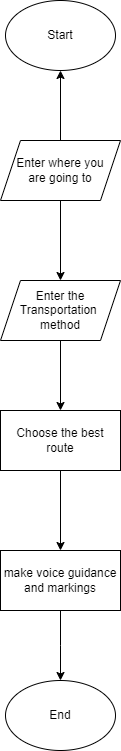

The diagram above was exported from draw.io. Its source (the exported page's mxGraphModel, read from the mxfile embedded in the PNG):
<mxGraphModel dx="1434" dy="1884" grid="1" gridSize="10" guides="1" tooltips="1" connect="1" arrows="1" fold="1" page="1" pageScale="1" pageWidth="850" pageHeight="1100" math="0" shadow="0">
  <root>
    <mxCell id="0" />
    <mxCell id="1" parent="0" />
    <mxCell id="fuFrKk3FmDn6FTi5MVbP-4" value="" style="edgeStyle=orthogonalEdgeStyle;rounded=0;orthogonalLoop=1;jettySize=auto;html=1;" parent="1" edge="1">
      <mxGeometry relative="1" as="geometry">
        <mxPoint x="430" y="130" as="sourcePoint" />
        <mxPoint x="430" y="210" as="targetPoint" />
      </mxGeometry>
    </mxCell>
    <mxCell id="fuFrKk3FmDn6FTi5MVbP-6" value="" style="edgeStyle=orthogonalEdgeStyle;rounded=0;orthogonalLoop=1;jettySize=auto;html=1;" parent="1" edge="1">
      <mxGeometry relative="1" as="geometry">
        <mxPoint x="430" y="270" as="sourcePoint" />
        <mxPoint x="430" y="340" as="targetPoint" />
      </mxGeometry>
    </mxCell>
    <mxCell id="-6l8vFV4JrpX9nd0HIPS-11" value="" style="edgeStyle=orthogonalEdgeStyle;rounded=0;orthogonalLoop=1;jettySize=auto;html=1;" edge="1" parent="1" source="-6l8vFV4JrpX9nd0HIPS-3">
      <mxGeometry relative="1" as="geometry">
        <mxPoint x="430" as="targetPoint" />
      </mxGeometry>
    </mxCell>
    <mxCell id="-6l8vFV4JrpX9nd0HIPS-3" value="Enter where you&lt;br&gt;are going to" style="shape=parallelogram;perimeter=parallelogramPerimeter;whiteSpace=wrap;html=1;fixedSize=1;" vertex="1" parent="1">
      <mxGeometry x="370" y="70" width="120" height="60" as="geometry" />
    </mxCell>
    <mxCell id="-6l8vFV4JrpX9nd0HIPS-5" value="Enter the Transportation&amp;nbsp;&lt;br&gt;method" style="shape=parallelogram;perimeter=parallelogramPerimeter;whiteSpace=wrap;html=1;fixedSize=1;" vertex="1" parent="1">
      <mxGeometry x="370" y="210" width="120" height="60" as="geometry" />
    </mxCell>
    <mxCell id="-6l8vFV4JrpX9nd0HIPS-8" value="" style="edgeStyle=orthogonalEdgeStyle;rounded=0;orthogonalLoop=1;jettySize=auto;html=1;" edge="1" parent="1" source="-6l8vFV4JrpX9nd0HIPS-6" target="-6l8vFV4JrpX9nd0HIPS-7">
      <mxGeometry relative="1" as="geometry" />
    </mxCell>
    <mxCell id="-6l8vFV4JrpX9nd0HIPS-6" value="Choose the best route" style="rounded=0;whiteSpace=wrap;html=1;" vertex="1" parent="1">
      <mxGeometry x="370" y="340" width="120" height="60" as="geometry" />
    </mxCell>
    <mxCell id="-6l8vFV4JrpX9nd0HIPS-13" value="" style="edgeStyle=orthogonalEdgeStyle;rounded=0;orthogonalLoop=1;jettySize=auto;html=1;" edge="1" parent="1" source="-6l8vFV4JrpX9nd0HIPS-7">
      <mxGeometry relative="1" as="geometry">
        <mxPoint x="430" y="610" as="targetPoint" />
      </mxGeometry>
    </mxCell>
    <mxCell id="-6l8vFV4JrpX9nd0HIPS-7" value="make voice guidance and markings" style="rounded=0;whiteSpace=wrap;html=1;" vertex="1" parent="1">
      <mxGeometry x="370" y="480" width="120" height="60" as="geometry" />
    </mxCell>
    <mxCell id="-6l8vFV4JrpX9nd0HIPS-9" value="Start" style="ellipse;whiteSpace=wrap;html=1;" vertex="1" parent="1">
      <mxGeometry x="375" y="-70" width="110" height="70" as="geometry" />
    </mxCell>
    <mxCell id="-6l8vFV4JrpX9nd0HIPS-14" value="End" style="ellipse;whiteSpace=wrap;html=1;" vertex="1" parent="1">
      <mxGeometry x="375" y="610" width="110" height="70" as="geometry" />
    </mxCell>
  </root>
</mxGraphModel>